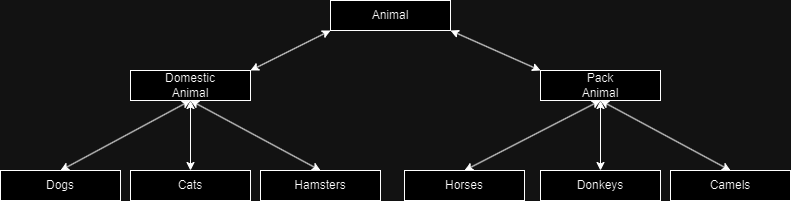

The diagram above was exported from draw.io. Its source (the exported page's mxGraphModel, read from the mxfile embedded in the PNG):
<mxGraphModel dx="1079" dy="454" grid="1" gridSize="10" guides="1" tooltips="1" connect="1" arrows="1" fold="1" page="1" pageScale="1" pageWidth="827" pageHeight="1169" math="0" shadow="0">
  <root>
    <mxCell id="0" />
    <mxCell id="1" parent="0" />
    <mxCell id="cSvK2Avi5j4WUMcehABj-1" value="" style="rounded=0;whiteSpace=wrap;html=1;" vertex="1" parent="1">
      <mxGeometry x="340" y="50" width="120" height="30" as="geometry" />
    </mxCell>
    <mxCell id="cSvK2Avi5j4WUMcehABj-2" value="" style="rounded=0;whiteSpace=wrap;html=1;" vertex="1" parent="1">
      <mxGeometry x="140" y="120" width="120" height="30" as="geometry" />
    </mxCell>
    <mxCell id="cSvK2Avi5j4WUMcehABj-3" value="" style="rounded=0;whiteSpace=wrap;html=1;" vertex="1" parent="1">
      <mxGeometry x="550" y="120" width="120" height="30" as="geometry" />
    </mxCell>
    <mxCell id="cSvK2Avi5j4WUMcehABj-4" value="" style="rounded=0;whiteSpace=wrap;html=1;" vertex="1" parent="1">
      <mxGeometry x="10" y="220" width="120" height="30" as="geometry" />
    </mxCell>
    <mxCell id="cSvK2Avi5j4WUMcehABj-5" value="" style="rounded=0;whiteSpace=wrap;html=1;" vertex="1" parent="1">
      <mxGeometry x="140" y="220" width="120" height="30" as="geometry" />
    </mxCell>
    <mxCell id="cSvK2Avi5j4WUMcehABj-6" value="" style="rounded=0;whiteSpace=wrap;html=1;" vertex="1" parent="1">
      <mxGeometry x="270" y="220" width="120" height="30" as="geometry" />
    </mxCell>
    <mxCell id="cSvK2Avi5j4WUMcehABj-7" value="" style="rounded=0;whiteSpace=wrap;html=1;" vertex="1" parent="1">
      <mxGeometry x="414" y="220" width="120" height="30" as="geometry" />
    </mxCell>
    <mxCell id="cSvK2Avi5j4WUMcehABj-8" value="" style="rounded=0;whiteSpace=wrap;html=1;" vertex="1" parent="1">
      <mxGeometry x="550" y="220" width="120" height="30" as="geometry" />
    </mxCell>
    <mxCell id="cSvK2Avi5j4WUMcehABj-9" value="" style="rounded=0;whiteSpace=wrap;html=1;" vertex="1" parent="1">
      <mxGeometry x="680" y="220" width="120" height="30" as="geometry" />
    </mxCell>
    <mxCell id="cSvK2Avi5j4WUMcehABj-11" value="" style="endArrow=classic;startArrow=classic;html=1;rounded=0;exitX=1;exitY=0;exitDx=0;exitDy=0;entryX=0;entryY=1;entryDx=0;entryDy=0;" edge="1" parent="1" source="cSvK2Avi5j4WUMcehABj-2" target="cSvK2Avi5j4WUMcehABj-1">
      <mxGeometry width="50" height="50" relative="1" as="geometry">
        <mxPoint x="280" y="130" as="sourcePoint" />
        <mxPoint x="330" y="80" as="targetPoint" />
      </mxGeometry>
    </mxCell>
    <mxCell id="cSvK2Avi5j4WUMcehABj-12" value="" style="endArrow=classic;startArrow=classic;html=1;rounded=0;exitX=0;exitY=0;exitDx=0;exitDy=0;entryX=1;entryY=1;entryDx=0;entryDy=0;" edge="1" parent="1" source="cSvK2Avi5j4WUMcehABj-3" target="cSvK2Avi5j4WUMcehABj-1">
      <mxGeometry width="50" height="50" relative="1" as="geometry">
        <mxPoint x="414" y="130" as="sourcePoint" />
        <mxPoint x="500" y="80" as="targetPoint" />
      </mxGeometry>
    </mxCell>
    <mxCell id="cSvK2Avi5j4WUMcehABj-13" value="" style="endArrow=classic;startArrow=classic;html=1;rounded=0;exitX=0.5;exitY=0;exitDx=0;exitDy=0;" edge="1" parent="1" source="cSvK2Avi5j4WUMcehABj-4">
      <mxGeometry width="50" height="50" relative="1" as="geometry">
        <mxPoint x="150" y="200" as="sourcePoint" />
        <mxPoint x="200" y="150" as="targetPoint" />
      </mxGeometry>
    </mxCell>
    <mxCell id="cSvK2Avi5j4WUMcehABj-14" value="" style="endArrow=classic;startArrow=classic;html=1;rounded=0;exitX=0.5;exitY=0;exitDx=0;exitDy=0;" edge="1" parent="1" source="cSvK2Avi5j4WUMcehABj-5">
      <mxGeometry width="50" height="50" relative="1" as="geometry">
        <mxPoint x="280" y="210" as="sourcePoint" />
        <mxPoint x="200" y="150" as="targetPoint" />
      </mxGeometry>
    </mxCell>
    <mxCell id="cSvK2Avi5j4WUMcehABj-15" value="" style="endArrow=classic;startArrow=classic;html=1;rounded=0;entryX=0.5;entryY=1;entryDx=0;entryDy=0;exitX=0.5;exitY=0;exitDx=0;exitDy=0;" edge="1" parent="1" source="cSvK2Avi5j4WUMcehABj-6" target="cSvK2Avi5j4WUMcehABj-2">
      <mxGeometry width="50" height="50" relative="1" as="geometry">
        <mxPoint x="443.04" y="196.01" as="sourcePoint" />
        <mxPoint x="320.00000000000006" y="130" as="targetPoint" />
      </mxGeometry>
    </mxCell>
    <mxCell id="cSvK2Avi5j4WUMcehABj-16" value="" style="endArrow=classic;startArrow=classic;html=1;rounded=0;entryX=0.5;entryY=1;entryDx=0;entryDy=0;exitX=0.5;exitY=0;exitDx=0;exitDy=0;" edge="1" parent="1" source="cSvK2Avi5j4WUMcehABj-7" target="cSvK2Avi5j4WUMcehABj-3">
      <mxGeometry width="50" height="50" relative="1" as="geometry">
        <mxPoint x="510" y="210" as="sourcePoint" />
        <mxPoint x="560" y="160" as="targetPoint" />
      </mxGeometry>
    </mxCell>
    <mxCell id="cSvK2Avi5j4WUMcehABj-17" value="" style="endArrow=classic;startArrow=classic;html=1;rounded=0;entryX=0.5;entryY=1;entryDx=0;entryDy=0;exitX=0.5;exitY=0;exitDx=0;exitDy=0;" edge="1" parent="1" source="cSvK2Avi5j4WUMcehABj-8" target="cSvK2Avi5j4WUMcehABj-3">
      <mxGeometry width="50" height="50" relative="1" as="geometry">
        <mxPoint x="580" y="210" as="sourcePoint" />
        <mxPoint x="630" y="160" as="targetPoint" />
      </mxGeometry>
    </mxCell>
    <mxCell id="cSvK2Avi5j4WUMcehABj-18" value="" style="endArrow=classic;startArrow=classic;html=1;rounded=0;entryX=0.5;entryY=1;entryDx=0;entryDy=0;exitX=0.5;exitY=0;exitDx=0;exitDy=0;" edge="1" parent="1" source="cSvK2Avi5j4WUMcehABj-9" target="cSvK2Avi5j4WUMcehABj-3">
      <mxGeometry width="50" height="50" relative="1" as="geometry">
        <mxPoint x="710" y="190" as="sourcePoint" />
        <mxPoint x="760" y="140" as="targetPoint" />
      </mxGeometry>
    </mxCell>
    <mxCell id="cSvK2Avi5j4WUMcehABj-20" value="Animal" style="text;html=1;strokeColor=none;fillColor=none;align=center;verticalAlign=middle;whiteSpace=wrap;rounded=0;" vertex="1" parent="1">
      <mxGeometry x="370" y="50" width="60" height="30" as="geometry" />
    </mxCell>
    <mxCell id="cSvK2Avi5j4WUMcehABj-21" value="Domestic Animal" style="text;html=1;strokeColor=none;fillColor=none;align=center;verticalAlign=middle;whiteSpace=wrap;rounded=0;" vertex="1" parent="1">
      <mxGeometry x="170" y="120" width="60" height="30" as="geometry" />
    </mxCell>
    <mxCell id="cSvK2Avi5j4WUMcehABj-22" value="Pack Animal" style="text;html=1;strokeColor=none;fillColor=none;align=center;verticalAlign=middle;whiteSpace=wrap;rounded=0;" vertex="1" parent="1">
      <mxGeometry x="580" y="120" width="60" height="30" as="geometry" />
    </mxCell>
    <mxCell id="cSvK2Avi5j4WUMcehABj-23" value="Dogs" style="text;html=1;strokeColor=none;fillColor=none;align=center;verticalAlign=middle;whiteSpace=wrap;rounded=0;" vertex="1" parent="1">
      <mxGeometry x="40" y="220" width="60" height="30" as="geometry" />
    </mxCell>
    <mxCell id="cSvK2Avi5j4WUMcehABj-24" value="Cats" style="text;html=1;strokeColor=none;fillColor=none;align=center;verticalAlign=middle;whiteSpace=wrap;rounded=0;" vertex="1" parent="1">
      <mxGeometry x="170" y="220" width="60" height="30" as="geometry" />
    </mxCell>
    <mxCell id="cSvK2Avi5j4WUMcehABj-25" value="Hamsters" style="text;html=1;strokeColor=none;fillColor=none;align=center;verticalAlign=middle;whiteSpace=wrap;rounded=0;" vertex="1" parent="1">
      <mxGeometry x="300" y="220" width="60" height="30" as="geometry" />
    </mxCell>
    <mxCell id="cSvK2Avi5j4WUMcehABj-26" value="Horses" style="text;html=1;strokeColor=none;fillColor=none;align=center;verticalAlign=middle;whiteSpace=wrap;rounded=0;" vertex="1" parent="1">
      <mxGeometry x="444" y="220" width="60" height="30" as="geometry" />
    </mxCell>
    <mxCell id="cSvK2Avi5j4WUMcehABj-27" value="Camels" style="text;html=1;strokeColor=none;fillColor=none;align=center;verticalAlign=middle;whiteSpace=wrap;rounded=0;" vertex="1" parent="1">
      <mxGeometry x="710" y="220" width="60" height="30" as="geometry" />
    </mxCell>
    <mxCell id="cSvK2Avi5j4WUMcehABj-29" value="Donkeys" style="text;html=1;strokeColor=none;fillColor=none;align=center;verticalAlign=middle;whiteSpace=wrap;rounded=0;" vertex="1" parent="1">
      <mxGeometry x="580" y="220" width="60" height="30" as="geometry" />
    </mxCell>
  </root>
</mxGraphModel>